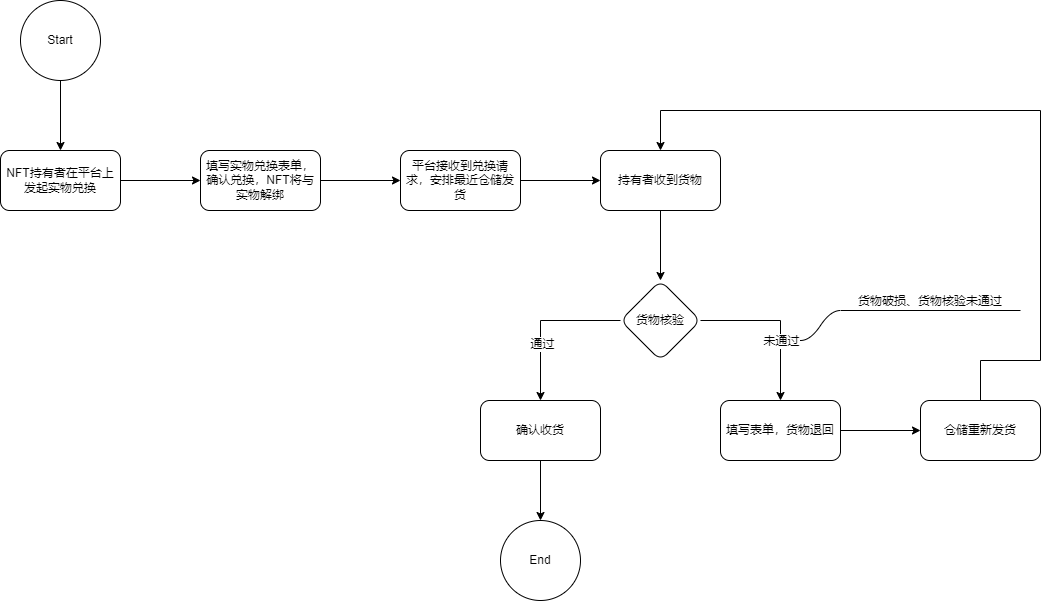

The diagram above was exported from draw.io. Its source (the exported page's mxGraphModel, read from the mxfile embedded in the PNG):
<mxGraphModel dx="1550" dy="827" grid="1" gridSize="10" guides="1" tooltips="1" connect="1" arrows="1" fold="1" page="1" pageScale="1" pageWidth="827" pageHeight="1169" math="0" shadow="0">
  <root>
    <mxCell id="WIyWlLk6GJQsqaUBKTNV-0" />
    <mxCell id="WIyWlLk6GJQsqaUBKTNV-1" parent="WIyWlLk6GJQsqaUBKTNV-0" />
    <mxCell id="KSUCztIKLyUSi6ZRz2BS-2" value="" style="edgeStyle=orthogonalEdgeStyle;rounded=0;orthogonalLoop=1;jettySize=auto;html=1;" edge="1" parent="WIyWlLk6GJQsqaUBKTNV-1" source="KSUCztIKLyUSi6ZRz2BS-0" target="KSUCztIKLyUSi6ZRz2BS-1">
      <mxGeometry relative="1" as="geometry" />
    </mxCell>
    <mxCell id="KSUCztIKLyUSi6ZRz2BS-0" value="NFT持有者在平台上发起实物兑换" style="rounded=1;whiteSpace=wrap;html=1;" vertex="1" parent="WIyWlLk6GJQsqaUBKTNV-1">
      <mxGeometry x="100" y="170" width="120" height="60" as="geometry" />
    </mxCell>
    <mxCell id="KSUCztIKLyUSi6ZRz2BS-4" value="" style="edgeStyle=orthogonalEdgeStyle;rounded=0;orthogonalLoop=1;jettySize=auto;html=1;" edge="1" parent="WIyWlLk6GJQsqaUBKTNV-1" source="KSUCztIKLyUSi6ZRz2BS-1" target="KSUCztIKLyUSi6ZRz2BS-3">
      <mxGeometry relative="1" as="geometry" />
    </mxCell>
    <mxCell id="KSUCztIKLyUSi6ZRz2BS-1" value="填写实物兑换表单，确认兑换，NFT将与实物解绑" style="rounded=1;whiteSpace=wrap;html=1;" vertex="1" parent="WIyWlLk6GJQsqaUBKTNV-1">
      <mxGeometry x="300" y="170" width="120" height="60" as="geometry" />
    </mxCell>
    <mxCell id="KSUCztIKLyUSi6ZRz2BS-6" value="" style="edgeStyle=orthogonalEdgeStyle;rounded=0;orthogonalLoop=1;jettySize=auto;html=1;" edge="1" parent="WIyWlLk6GJQsqaUBKTNV-1" source="KSUCztIKLyUSi6ZRz2BS-3" target="KSUCztIKLyUSi6ZRz2BS-5">
      <mxGeometry relative="1" as="geometry" />
    </mxCell>
    <mxCell id="KSUCztIKLyUSi6ZRz2BS-3" value="平台接收到兑换请求，安排最近仓储发货" style="rounded=1;whiteSpace=wrap;html=1;" vertex="1" parent="WIyWlLk6GJQsqaUBKTNV-1">
      <mxGeometry x="500" y="170" width="120" height="60" as="geometry" />
    </mxCell>
    <mxCell id="KSUCztIKLyUSi6ZRz2BS-10" value="" style="edgeStyle=orthogonalEdgeStyle;rounded=0;orthogonalLoop=1;jettySize=auto;html=1;" edge="1" parent="WIyWlLk6GJQsqaUBKTNV-1" source="KSUCztIKLyUSi6ZRz2BS-5" target="KSUCztIKLyUSi6ZRz2BS-9">
      <mxGeometry relative="1" as="geometry" />
    </mxCell>
    <mxCell id="KSUCztIKLyUSi6ZRz2BS-5" value="持有者收到货物" style="rounded=1;whiteSpace=wrap;html=1;" vertex="1" parent="WIyWlLk6GJQsqaUBKTNV-1">
      <mxGeometry x="700" y="170" width="120" height="60" as="geometry" />
    </mxCell>
    <mxCell id="KSUCztIKLyUSi6ZRz2BS-12" value="" style="edgeStyle=orthogonalEdgeStyle;rounded=0;orthogonalLoop=1;jettySize=auto;html=1;" edge="1" parent="WIyWlLk6GJQsqaUBKTNV-1" source="KSUCztIKLyUSi6ZRz2BS-9" target="KSUCztIKLyUSi6ZRz2BS-11">
      <mxGeometry relative="1" as="geometry" />
    </mxCell>
    <mxCell id="KSUCztIKLyUSi6ZRz2BS-15" value="通过" style="edgeLabel;html=1;align=center;verticalAlign=middle;resizable=0;points=[];" vertex="1" connectable="0" parent="KSUCztIKLyUSi6ZRz2BS-12">
      <mxGeometry x="0.2875" y="1" relative="1" as="geometry">
        <mxPoint as="offset" />
      </mxGeometry>
    </mxCell>
    <mxCell id="KSUCztIKLyUSi6ZRz2BS-14" value="" style="edgeStyle=orthogonalEdgeStyle;rounded=0;orthogonalLoop=1;jettySize=auto;html=1;" edge="1" parent="WIyWlLk6GJQsqaUBKTNV-1" source="KSUCztIKLyUSi6ZRz2BS-9" target="KSUCztIKLyUSi6ZRz2BS-13">
      <mxGeometry relative="1" as="geometry" />
    </mxCell>
    <mxCell id="KSUCztIKLyUSi6ZRz2BS-16" value="未通过" style="edgeLabel;html=1;align=center;verticalAlign=middle;resizable=0;points=[];" vertex="1" connectable="0" parent="KSUCztIKLyUSi6ZRz2BS-14">
      <mxGeometry x="0.2444" relative="1" as="geometry">
        <mxPoint as="offset" />
      </mxGeometry>
    </mxCell>
    <mxCell id="KSUCztIKLyUSi6ZRz2BS-9" value="货物核验" style="rhombus;whiteSpace=wrap;html=1;rounded=1;" vertex="1" parent="WIyWlLk6GJQsqaUBKTNV-1">
      <mxGeometry x="720" y="300" width="80" height="80" as="geometry" />
    </mxCell>
    <mxCell id="KSUCztIKLyUSi6ZRz2BS-28" style="edgeStyle=orthogonalEdgeStyle;rounded=0;orthogonalLoop=1;jettySize=auto;html=1;exitX=0.5;exitY=1;exitDx=0;exitDy=0;entryX=0.5;entryY=0;entryDx=0;entryDy=0;" edge="1" parent="WIyWlLk6GJQsqaUBKTNV-1" source="KSUCztIKLyUSi6ZRz2BS-11" target="KSUCztIKLyUSi6ZRz2BS-23">
      <mxGeometry relative="1" as="geometry" />
    </mxCell>
    <mxCell id="KSUCztIKLyUSi6ZRz2BS-11" value="确认收货" style="rounded=1;whiteSpace=wrap;html=1;" vertex="1" parent="WIyWlLk6GJQsqaUBKTNV-1">
      <mxGeometry x="580" y="420" width="120" height="60" as="geometry" />
    </mxCell>
    <mxCell id="KSUCztIKLyUSi6ZRz2BS-25" value="" style="edgeStyle=orthogonalEdgeStyle;rounded=0;orthogonalLoop=1;jettySize=auto;html=1;" edge="1" parent="WIyWlLk6GJQsqaUBKTNV-1" source="KSUCztIKLyUSi6ZRz2BS-13" target="KSUCztIKLyUSi6ZRz2BS-24">
      <mxGeometry relative="1" as="geometry" />
    </mxCell>
    <mxCell id="KSUCztIKLyUSi6ZRz2BS-13" value="填写表单，货物退回" style="whiteSpace=wrap;html=1;rounded=1;" vertex="1" parent="WIyWlLk6GJQsqaUBKTNV-1">
      <mxGeometry x="820" y="420" width="120" height="60" as="geometry" />
    </mxCell>
    <mxCell id="KSUCztIKLyUSi6ZRz2BS-19" value="货物破损、货物核验未通过" style="whiteSpace=wrap;html=1;shape=partialRectangle;top=0;left=0;bottom=1;right=0;points=[[0,1],[1,1]];fillColor=none;align=center;verticalAlign=bottom;routingCenterY=0.5;snapToPoint=1;recursiveResize=0;autosize=1;treeFolding=1;treeMoving=1;newEdgeStyle={&quot;edgeStyle&quot;:&quot;entityRelationEdgeStyle&quot;,&quot;startArrow&quot;:&quot;none&quot;,&quot;endArrow&quot;:&quot;none&quot;,&quot;segment&quot;:10,&quot;curved&quot;:1};" vertex="1" parent="WIyWlLk6GJQsqaUBKTNV-1">
      <mxGeometry x="940" y="310" width="180" height="20" as="geometry" />
    </mxCell>
    <mxCell id="KSUCztIKLyUSi6ZRz2BS-20" value="" style="edgeStyle=entityRelationEdgeStyle;startArrow=none;endArrow=none;segment=10;curved=1;rounded=0;" edge="1" target="KSUCztIKLyUSi6ZRz2BS-19" parent="WIyWlLk6GJQsqaUBKTNV-1">
      <mxGeometry relative="1" as="geometry">
        <mxPoint x="900" y="360" as="sourcePoint" />
      </mxGeometry>
    </mxCell>
    <mxCell id="KSUCztIKLyUSi6ZRz2BS-22" value="" style="edgeStyle=orthogonalEdgeStyle;rounded=0;orthogonalLoop=1;jettySize=auto;html=1;" edge="1" parent="WIyWlLk6GJQsqaUBKTNV-1" source="KSUCztIKLyUSi6ZRz2BS-21" target="KSUCztIKLyUSi6ZRz2BS-0">
      <mxGeometry relative="1" as="geometry" />
    </mxCell>
    <mxCell id="KSUCztIKLyUSi6ZRz2BS-21" value="Start" style="ellipse;whiteSpace=wrap;html=1;aspect=fixed;" vertex="1" parent="WIyWlLk6GJQsqaUBKTNV-1">
      <mxGeometry x="120" y="20" width="80" height="80" as="geometry" />
    </mxCell>
    <mxCell id="KSUCztIKLyUSi6ZRz2BS-23" value="End" style="ellipse;whiteSpace=wrap;html=1;aspect=fixed;" vertex="1" parent="WIyWlLk6GJQsqaUBKTNV-1">
      <mxGeometry x="600" y="540" width="80" height="80" as="geometry" />
    </mxCell>
    <mxCell id="KSUCztIKLyUSi6ZRz2BS-27" value="" style="edgeStyle=orthogonalEdgeStyle;rounded=0;orthogonalLoop=1;jettySize=auto;html=1;entryX=0.5;entryY=0;entryDx=0;entryDy=0;exitX=0.5;exitY=0;exitDx=0;exitDy=0;" edge="1" parent="WIyWlLk6GJQsqaUBKTNV-1" source="KSUCztIKLyUSi6ZRz2BS-24" target="KSUCztIKLyUSi6ZRz2BS-5">
      <mxGeometry relative="1" as="geometry">
        <mxPoint x="1090" y="190" as="targetPoint" />
        <Array as="points">
          <mxPoint x="1080" y="380" />
          <mxPoint x="1140" y="380" />
          <mxPoint x="1140" y="130" />
          <mxPoint x="760" y="130" />
        </Array>
      </mxGeometry>
    </mxCell>
    <mxCell id="KSUCztIKLyUSi6ZRz2BS-24" value="仓储重新发货" style="whiteSpace=wrap;html=1;rounded=1;" vertex="1" parent="WIyWlLk6GJQsqaUBKTNV-1">
      <mxGeometry x="1020" y="420" width="120" height="60" as="geometry" />
    </mxCell>
  </root>
</mxGraphModel>